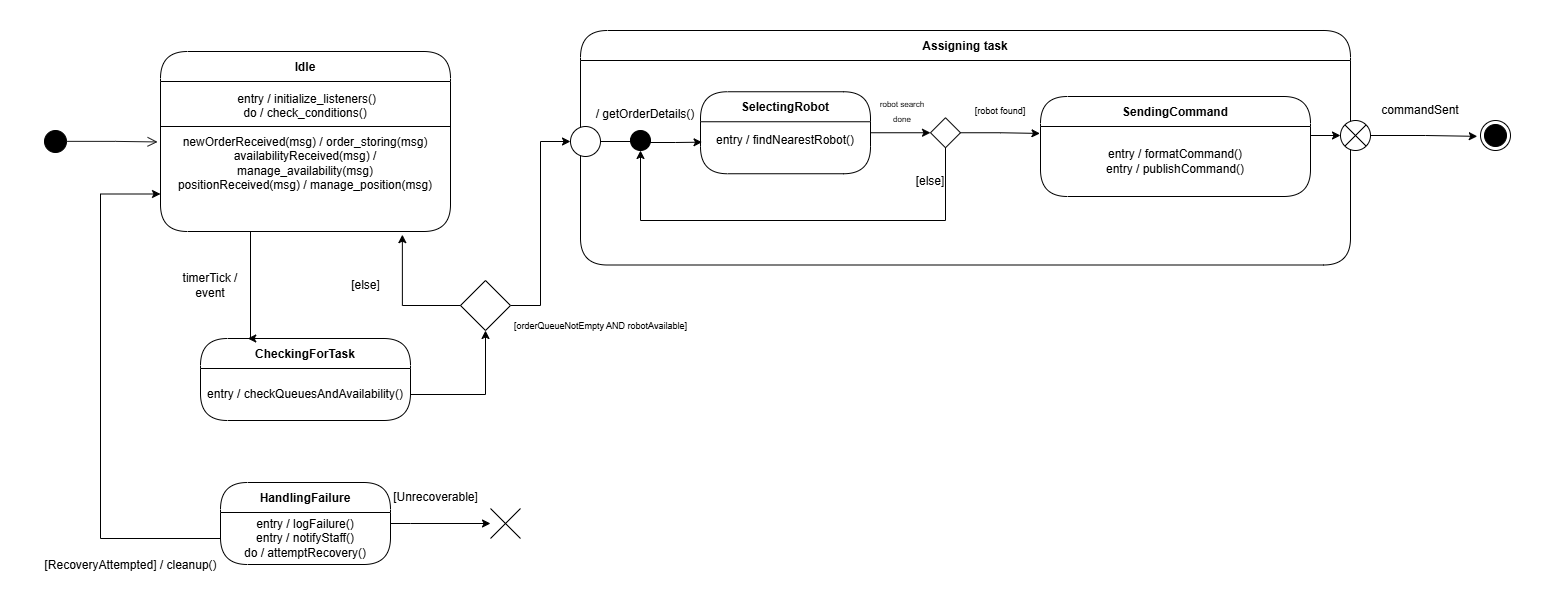

The diagram above was exported from draw.io. Its source (the exported page's mxGraphModel, read from the mxfile embedded in the PNG):
<mxGraphModel dx="2343" dy="755" grid="1" gridSize="10" guides="1" tooltips="1" connect="1" arrows="1" fold="1" page="1" pageScale="1" pageWidth="827" pageHeight="1169" math="0" shadow="0">
  <root>
    <mxCell id="0" />
    <mxCell id="1" parent="0" />
    <mxCell id="X0z0KOEUlDuPPz08jqZv-1" value="Idle" style="swimlane;fontStyle=1;align=center;verticalAlign=middle;childLayout=stackLayout;horizontal=1;startSize=30;horizontalStack=0;resizeParent=0;resizeLast=1;container=0;collapsible=0;rounded=1;arcSize=30;swimlaneFillColor=#FFFFFF;dropTarget=0;fillStyle=solid;gradientColor=none;" vertex="1" parent="1">
      <mxGeometry x="110" y="71" width="290" height="180" as="geometry" />
    </mxCell>
    <mxCell id="X0z0KOEUlDuPPz08jqZv-2" value="&lt;div&gt;&amp;nbsp;entry / initialize_listeners()&lt;/div&gt;&lt;div&gt;do / check_conditions()&lt;/div&gt;&lt;div&gt;&lt;br&gt;&lt;/div&gt;&lt;div&gt;newOrderReceived(msg) / order_storing(msg)&lt;/div&gt;&lt;div&gt;&lt;span style=&quot;background-color: transparent; color: light-dark(rgb(0, 0, 0), rgb(255, 255, 255));&quot;&gt;availabilityReceived(msg) / manage_availability(msg)&lt;/span&gt;&lt;/div&gt;&lt;div&gt;&lt;span style=&quot;background-color: transparent;&quot;&gt;positionReceived(msg) / manage_position(msg)&lt;/span&gt;&lt;/div&gt;&lt;div&gt;&lt;br&gt;&lt;/div&gt;&lt;div&gt;&lt;br&gt;&lt;/div&gt;" style="text;html=1;align=center;verticalAlign=middle;spacingLeft=4;spacingRight=4;whiteSpace=wrap;overflow=hidden;rotatable=0;" vertex="1" parent="X0z0KOEUlDuPPz08jqZv-1">
      <mxGeometry y="30" width="290" height="150" as="geometry" />
    </mxCell>
    <mxCell id="X0z0KOEUlDuPPz08jqZv-4" value="" style="ellipse;html=1;shape=startState;fillColor=#000000;strokeColor=default;direction=west;" vertex="1" parent="1">
      <mxGeometry x="-10" y="146" width="30" height="30" as="geometry" />
    </mxCell>
    <mxCell id="X0z0KOEUlDuPPz08jqZv-5" value="" style="edgeStyle=orthogonalEdgeStyle;html=1;verticalAlign=bottom;endArrow=open;endSize=8;strokeColor=#1A1A1A;rounded=0;entryX=-0.01;entryY=0.403;entryDx=0;entryDy=0;exitX=0.151;exitY=0.505;exitDx=0;exitDy=0;exitPerimeter=0;entryPerimeter=0;" edge="1" source="X0z0KOEUlDuPPz08jqZv-4" parent="1" target="X0z0KOEUlDuPPz08jqZv-2">
      <mxGeometry relative="1" as="geometry">
        <mxPoint x="105" y="240" as="targetPoint" />
      </mxGeometry>
    </mxCell>
    <mxCell id="X0z0KOEUlDuPPz08jqZv-6" value="" style="line;strokeWidth=1;fillColor=none;align=left;verticalAlign=middle;spacingTop=-1;spacingLeft=3;spacingRight=3;rotatable=0;labelPosition=right;points=[];portConstraint=eastwest;strokeColor=inherit;" vertex="1" parent="1">
      <mxGeometry x="110" y="142" width="290" height="8" as="geometry" />
    </mxCell>
    <mxCell id="X0z0KOEUlDuPPz08jqZv-7" value="Assigning task" style="swimlane;fontStyle=1;align=center;verticalAlign=middle;childLayout=stackLayout;horizontal=1;startSize=30;horizontalStack=0;resizeParent=0;resizeLast=1;container=0;collapsible=0;rounded=1;arcSize=30;swimlaneFillColor=#FFFFFF;dropTarget=0;fillStyle=solid;gradientColor=none;" vertex="1" parent="1">
      <mxGeometry x="530" y="50" width="770" height="234.5" as="geometry" />
    </mxCell>
    <mxCell id="X0z0KOEUlDuPPz08jqZv-8" value="&lt;div&gt;&lt;br&gt;&lt;/div&gt;" style="text;html=1;align=center;verticalAlign=middle;spacingLeft=4;spacingRight=4;whiteSpace=wrap;overflow=hidden;rotatable=0;" vertex="1" parent="X0z0KOEUlDuPPz08jqZv-7">
      <mxGeometry y="30" width="770" height="204.5" as="geometry" />
    </mxCell>
    <mxCell id="X0z0KOEUlDuPPz08jqZv-19" style="edgeStyle=orthogonalEdgeStyle;rounded=0;orthogonalLoop=1;jettySize=auto;html=1;entryX=0;entryY=0.5;entryDx=0;entryDy=0;" edge="1" parent="1" source="X0z0KOEUlDuPPz08jqZv-11" target="X0z0KOEUlDuPPz08jqZv-18">
      <mxGeometry relative="1" as="geometry" />
    </mxCell>
    <mxCell id="X0z0KOEUlDuPPz08jqZv-11" value="SelectingRobot" style="swimlane;fontStyle=1;align=center;verticalAlign=middle;childLayout=stackLayout;horizontal=1;startSize=30;horizontalStack=0;resizeParent=0;resizeLast=1;container=0;collapsible=0;rounded=1;arcSize=30;swimlaneFillColor=#FFFFFF;dropTarget=0;fillStyle=solid;gradientColor=none;" vertex="1" parent="1">
      <mxGeometry x="650" y="111.25" width="170" height="82" as="geometry" />
    </mxCell>
    <mxCell id="X0z0KOEUlDuPPz08jqZv-12" value="&lt;div&gt;&lt;span style=&quot;background-color: transparent; color: light-dark(rgb(0, 0, 0), rgb(255, 255, 255));&quot;&gt;entry / findNearestRobot()&lt;/span&gt;&lt;/div&gt;&lt;div&gt;&lt;br&gt;&lt;/div&gt;" style="text;html=1;align=center;verticalAlign=middle;spacingLeft=4;spacingRight=4;whiteSpace=wrap;overflow=hidden;rotatable=0;" vertex="1" parent="X0z0KOEUlDuPPz08jqZv-11">
      <mxGeometry y="30" width="170" height="52" as="geometry" />
    </mxCell>
    <mxCell id="X0z0KOEUlDuPPz08jqZv-14" value="SendingCommand" style="swimlane;fontStyle=1;align=center;verticalAlign=middle;childLayout=stackLayout;horizontal=1;startSize=30;horizontalStack=0;resizeParent=0;resizeLast=1;container=0;collapsible=0;rounded=1;arcSize=30;swimlaneFillColor=#FFFFFF;dropTarget=0;fillStyle=solid;gradientColor=none;" vertex="1" parent="1">
      <mxGeometry x="990" y="116" width="270" height="100" as="geometry" />
    </mxCell>
    <mxCell id="X0z0KOEUlDuPPz08jqZv-15" value="&lt;div&gt;&lt;span style=&quot;background-color: transparent; color: light-dark(rgb(0, 0, 0), rgb(255, 255, 255));&quot;&gt;entry / formatCommand()&lt;/span&gt;&lt;/div&gt;&lt;div&gt;entry / publishCommand()&lt;/div&gt;" style="text;html=1;align=center;verticalAlign=middle;spacingLeft=4;spacingRight=4;whiteSpace=wrap;overflow=hidden;rotatable=0;" vertex="1" parent="X0z0KOEUlDuPPz08jqZv-14">
      <mxGeometry y="30" width="270" height="70" as="geometry" />
    </mxCell>
    <mxCell id="X0z0KOEUlDuPPz08jqZv-104" style="edgeStyle=orthogonalEdgeStyle;rounded=0;orthogonalLoop=1;jettySize=auto;html=1;entryX=0.5;entryY=1;entryDx=0;entryDy=0;" edge="1" parent="1" source="X0z0KOEUlDuPPz08jqZv-18" target="X0z0KOEUlDuPPz08jqZv-103">
      <mxGeometry relative="1" as="geometry">
        <Array as="points">
          <mxPoint x="895" y="240" />
          <mxPoint x="590" y="240" />
        </Array>
      </mxGeometry>
    </mxCell>
    <mxCell id="X0z0KOEUlDuPPz08jqZv-18" value="" style="rhombus;whiteSpace=wrap;html=1;" vertex="1" parent="1">
      <mxGeometry x="880" y="137.25" width="30" height="30" as="geometry" />
    </mxCell>
    <mxCell id="X0z0KOEUlDuPPz08jqZv-20" value="&lt;font style=&quot;font-size: 8px;&quot;&gt;robot search done&lt;/font&gt;" style="text;html=1;align=center;verticalAlign=middle;whiteSpace=wrap;rounded=0;" vertex="1" parent="1">
      <mxGeometry x="827" y="120" width="50" height="20" as="geometry" />
    </mxCell>
    <mxCell id="X0z0KOEUlDuPPz08jqZv-24" value="&lt;font style=&quot;font-size: 9px;&quot;&gt;[robot found]&lt;/font&gt;" style="text;html=1;align=center;verticalAlign=middle;whiteSpace=wrap;rounded=0;" vertex="1" parent="1">
      <mxGeometry x="920" y="120" width="60" height="20" as="geometry" />
    </mxCell>
    <mxCell id="X0z0KOEUlDuPPz08jqZv-25" style="edgeStyle=orthogonalEdgeStyle;rounded=0;orthogonalLoop=1;jettySize=auto;html=1;entryX=-0.002;entryY=0.099;entryDx=0;entryDy=0;entryPerimeter=0;" edge="1" parent="1" source="X0z0KOEUlDuPPz08jqZv-18" target="X0z0KOEUlDuPPz08jqZv-15">
      <mxGeometry relative="1" as="geometry" />
    </mxCell>
    <mxCell id="X0z0KOEUlDuPPz08jqZv-30" value="" style="ellipse;" vertex="1" parent="1">
      <mxGeometry x="520" y="146" width="30" height="30" as="geometry" />
    </mxCell>
    <mxCell id="X0z0KOEUlDuPPz08jqZv-35" value="[else]" style="text;html=1;align=center;verticalAlign=middle;whiteSpace=wrap;rounded=0;rotation=0;" vertex="1" parent="1">
      <mxGeometry x="850" y="186" width="60" height="30" as="geometry" />
    </mxCell>
    <mxCell id="X0z0KOEUlDuPPz08jqZv-39" value="" style="shape=sumEllipse;perimeter=ellipsePerimeter;html=1;backgroundOutline=1;" vertex="1" parent="1">
      <mxGeometry x="1290" y="140" width="30" height="30" as="geometry" />
    </mxCell>
    <mxCell id="X0z0KOEUlDuPPz08jqZv-42" value="commandSent" style="text;html=1;align=center;verticalAlign=middle;whiteSpace=wrap;rounded=0;" vertex="1" parent="1">
      <mxGeometry x="1340" y="115" width="60" height="30" as="geometry" />
    </mxCell>
    <mxCell id="X0z0KOEUlDuPPz08jqZv-54" value="" style="ellipse;html=1;shape=endState;fillColor=strokeColor;" vertex="1" parent="1">
      <mxGeometry x="1430" y="140" width="30" height="30" as="geometry" />
    </mxCell>
    <mxCell id="X0z0KOEUlDuPPz08jqZv-71" style="edgeStyle=orthogonalEdgeStyle;rounded=0;orthogonalLoop=1;jettySize=auto;html=1;exitX=1;exitY=0.25;exitDx=0;exitDy=0;entryX=0;entryY=0.5;entryDx=0;entryDy=0;" edge="1" parent="1" source="X0z0KOEUlDuPPz08jqZv-15" target="X0z0KOEUlDuPPz08jqZv-39">
      <mxGeometry relative="1" as="geometry">
        <Array as="points">
          <mxPoint x="1260" y="155" />
        </Array>
      </mxGeometry>
    </mxCell>
    <mxCell id="X0z0KOEUlDuPPz08jqZv-82" value="CheckingForTask " style="swimlane;fontStyle=1;align=center;verticalAlign=middle;childLayout=stackLayout;horizontal=1;startSize=30;horizontalStack=0;resizeParent=0;resizeLast=1;container=0;collapsible=0;rounded=1;arcSize=30;swimlaneFillColor=#FFFFFF;dropTarget=0;fillStyle=solid;gradientColor=none;" vertex="1" parent="1">
      <mxGeometry x="150" y="358" width="210" height="82" as="geometry" />
    </mxCell>
    <mxCell id="X0z0KOEUlDuPPz08jqZv-83" value="entry / checkQueuesAndAvailability()" style="text;html=1;align=center;verticalAlign=middle;spacingLeft=4;spacingRight=4;whiteSpace=wrap;overflow=hidden;rotatable=0;" vertex="1" parent="X0z0KOEUlDuPPz08jqZv-82">
      <mxGeometry y="30" width="210" height="52" as="geometry" />
    </mxCell>
    <mxCell id="X0z0KOEUlDuPPz08jqZv-84" value="&lt;div&gt;entry / log(&quot;Selecting robot for order...&quot;)&lt;/div&gt;&lt;div&gt;do / findBestRobot(order)&lt;/div&gt;" style="text;html=1;align=center;verticalAlign=middle;spacingLeft=4;spacingRight=4;whiteSpace=wrap;overflow=hidden;rotatable=0;" vertex="1" parent="X0z0KOEUlDuPPz08jqZv-82">
      <mxGeometry y="82" width="210" as="geometry" />
    </mxCell>
    <mxCell id="X0z0KOEUlDuPPz08jqZv-85" style="edgeStyle=orthogonalEdgeStyle;rounded=0;orthogonalLoop=1;jettySize=auto;html=1;entryX=0.225;entryY=0.015;entryDx=0;entryDy=0;entryPerimeter=0;" edge="1" parent="1" source="X0z0KOEUlDuPPz08jqZv-2" target="X0z0KOEUlDuPPz08jqZv-82">
      <mxGeometry relative="1" as="geometry">
        <mxPoint x="120" y="358" as="targetPoint" />
        <Array as="points">
          <mxPoint x="200" y="358" />
          <mxPoint x="197" y="358" />
        </Array>
      </mxGeometry>
    </mxCell>
    <mxCell id="X0z0KOEUlDuPPz08jqZv-86" value="timerTick / event" style="text;html=1;align=center;verticalAlign=middle;whiteSpace=wrap;rounded=0;" vertex="1" parent="1">
      <mxGeometry x="120" y="290" width="80" height="30" as="geometry" />
    </mxCell>
    <mxCell id="X0z0KOEUlDuPPz08jqZv-91" style="edgeStyle=orthogonalEdgeStyle;rounded=0;orthogonalLoop=1;jettySize=auto;html=1;entryX=0;entryY=0.5;entryDx=0;entryDy=0;" edge="1" parent="1" source="X0z0KOEUlDuPPz08jqZv-87" target="X0z0KOEUlDuPPz08jqZv-30">
      <mxGeometry relative="1" as="geometry">
        <Array as="points">
          <mxPoint x="490" y="325" />
          <mxPoint x="490" y="161" />
        </Array>
      </mxGeometry>
    </mxCell>
    <mxCell id="X0z0KOEUlDuPPz08jqZv-87" value="" style="rhombus;whiteSpace=wrap;html=1;" vertex="1" parent="1">
      <mxGeometry x="410" y="300" width="50" height="50" as="geometry" />
    </mxCell>
    <mxCell id="X0z0KOEUlDuPPz08jqZv-92" style="edgeStyle=orthogonalEdgeStyle;rounded=0;orthogonalLoop=1;jettySize=auto;html=1;entryX=0.5;entryY=1;entryDx=0;entryDy=0;" edge="1" parent="1" source="X0z0KOEUlDuPPz08jqZv-83" target="X0z0KOEUlDuPPz08jqZv-87">
      <mxGeometry relative="1" as="geometry" />
    </mxCell>
    <mxCell id="X0z0KOEUlDuPPz08jqZv-93" style="edgeStyle=orthogonalEdgeStyle;rounded=0;orthogonalLoop=1;jettySize=auto;html=1;entryX=0.834;entryY=1.021;entryDx=0;entryDy=0;entryPerimeter=0;" edge="1" parent="1" source="X0z0KOEUlDuPPz08jqZv-87" target="X0z0KOEUlDuPPz08jqZv-2">
      <mxGeometry relative="1" as="geometry" />
    </mxCell>
    <mxCell id="X0z0KOEUlDuPPz08jqZv-94" value="[else]" style="text;html=1;align=center;verticalAlign=middle;resizable=0;points=[];autosize=1;strokeColor=none;fillColor=none;" vertex="1" parent="1">
      <mxGeometry x="290" y="290" width="50" height="30" as="geometry" />
    </mxCell>
    <mxCell id="X0z0KOEUlDuPPz08jqZv-95" value="&lt;font style=&quot;font-size: 9px;&quot;&gt;[orderQueueNotEmpty AND robotAvailable]&lt;/font&gt;" style="text;html=1;align=center;verticalAlign=middle;resizable=0;points=[];autosize=1;strokeColor=none;fillColor=none;" vertex="1" parent="1">
      <mxGeometry x="450" y="330" width="200" height="30" as="geometry" />
    </mxCell>
    <mxCell id="X0z0KOEUlDuPPz08jqZv-98" style="edgeStyle=orthogonalEdgeStyle;rounded=0;orthogonalLoop=1;jettySize=auto;html=1;exitX=1;exitY=0.5;exitDx=0;exitDy=0;entryX=0.009;entryY=0.393;entryDx=0;entryDy=0;entryPerimeter=0;" edge="1" parent="1" source="X0z0KOEUlDuPPz08jqZv-103" target="X0z0KOEUlDuPPz08jqZv-12">
      <mxGeometry relative="1" as="geometry">
        <Array as="points">
          <mxPoint x="600" y="162" />
          <mxPoint x="625" y="162" />
        </Array>
      </mxGeometry>
    </mxCell>
    <mxCell id="X0z0KOEUlDuPPz08jqZv-99" value="/ getOrderDetails()" style="text;html=1;align=center;verticalAlign=middle;whiteSpace=wrap;rounded=0;" vertex="1" parent="1">
      <mxGeometry x="540" y="127" width="110" height="13" as="geometry" />
    </mxCell>
    <mxCell id="X0z0KOEUlDuPPz08jqZv-101" style="edgeStyle=orthogonalEdgeStyle;rounded=0;orthogonalLoop=1;jettySize=auto;html=1;entryX=-0.107;entryY=0.528;entryDx=0;entryDy=0;entryPerimeter=0;" edge="1" parent="1" source="X0z0KOEUlDuPPz08jqZv-39" target="X0z0KOEUlDuPPz08jqZv-54">
      <mxGeometry relative="1" as="geometry" />
    </mxCell>
    <mxCell id="X0z0KOEUlDuPPz08jqZv-102" value="" style="edgeStyle=orthogonalEdgeStyle;rounded=0;orthogonalLoop=1;jettySize=auto;html=1;exitX=1;exitY=0.5;exitDx=0;exitDy=0;entryX=0.009;entryY=0.393;entryDx=0;entryDy=0;entryPerimeter=0;endArrow=none;startFill=0;" edge="1" parent="1" source="X0z0KOEUlDuPPz08jqZv-30" target="X0z0KOEUlDuPPz08jqZv-103">
      <mxGeometry relative="1" as="geometry">
        <mxPoint x="550" y="161" as="sourcePoint" />
        <mxPoint x="652" y="162" as="targetPoint" />
      </mxGeometry>
    </mxCell>
    <mxCell id="X0z0KOEUlDuPPz08jqZv-103" value="" style="ellipse;fillColor=strokeColor;html=1;" vertex="1" parent="1">
      <mxGeometry x="580" y="150" width="20" height="20" as="geometry" />
    </mxCell>
    <mxCell id="X0z0KOEUlDuPPz08jqZv-106" value="HandlingFailure" style="swimlane;fontStyle=1;align=center;verticalAlign=middle;childLayout=stackLayout;horizontal=1;startSize=30;horizontalStack=0;resizeParent=0;resizeLast=1;container=0;collapsible=0;rounded=1;arcSize=30;swimlaneFillColor=#FFFFFF;dropTarget=0;fillStyle=solid;gradientColor=none;" vertex="1" parent="1">
      <mxGeometry x="170" y="502" width="170" height="82" as="geometry" />
    </mxCell>
    <mxCell id="X0z0KOEUlDuPPz08jqZv-107" value="&lt;div&gt;entry / logFailure()&lt;/div&gt;&lt;div&gt;entry / notifyStaff()&lt;/div&gt;&lt;div&gt;do / attemptRecovery()&lt;/div&gt;" style="text;html=1;align=center;verticalAlign=middle;spacingLeft=4;spacingRight=4;whiteSpace=wrap;overflow=hidden;rotatable=0;" vertex="1" parent="X0z0KOEUlDuPPz08jqZv-106">
      <mxGeometry y="30" width="170" height="52" as="geometry" />
    </mxCell>
    <mxCell id="X0z0KOEUlDuPPz08jqZv-108" value="" style="shape=umlDestroy;html=1;" vertex="1" parent="1">
      <mxGeometry x="440" y="528" width="30" height="30" as="geometry" />
    </mxCell>
    <mxCell id="X0z0KOEUlDuPPz08jqZv-109" style="edgeStyle=orthogonalEdgeStyle;rounded=0;orthogonalLoop=1;jettySize=auto;html=1;" edge="1" parent="1" source="X0z0KOEUlDuPPz08jqZv-107" target="X0z0KOEUlDuPPz08jqZv-108">
      <mxGeometry relative="1" as="geometry">
        <Array as="points">
          <mxPoint x="360" y="543" />
          <mxPoint x="360" y="543" />
        </Array>
      </mxGeometry>
    </mxCell>
    <mxCell id="X0z0KOEUlDuPPz08jqZv-110" style="edgeStyle=orthogonalEdgeStyle;rounded=0;orthogonalLoop=1;jettySize=auto;html=1;entryX=0;entryY=0.75;entryDx=0;entryDy=0;" edge="1" parent="1" source="X0z0KOEUlDuPPz08jqZv-107" target="X0z0KOEUlDuPPz08jqZv-2">
      <mxGeometry relative="1" as="geometry">
        <Array as="points">
          <mxPoint x="50" y="558" />
          <mxPoint x="50" y="214" />
        </Array>
      </mxGeometry>
    </mxCell>
    <mxCell id="X0z0KOEUlDuPPz08jqZv-111" value="[Unrecoverable]" style="text;html=1;align=center;verticalAlign=middle;resizable=0;points=[];autosize=1;strokeColor=none;fillColor=none;" vertex="1" parent="1">
      <mxGeometry x="330" y="502" width="110" height="30" as="geometry" />
    </mxCell>
    <mxCell id="X0z0KOEUlDuPPz08jqZv-112" value="[RecoveryAttempted] / cleanup()" style="text;html=1;align=center;verticalAlign=middle;resizable=0;points=[];autosize=1;strokeColor=none;fillColor=none;" vertex="1" parent="1">
      <mxGeometry x="-20" y="570" width="200" height="30" as="geometry" />
    </mxCell>
  </root>
</mxGraphModel>